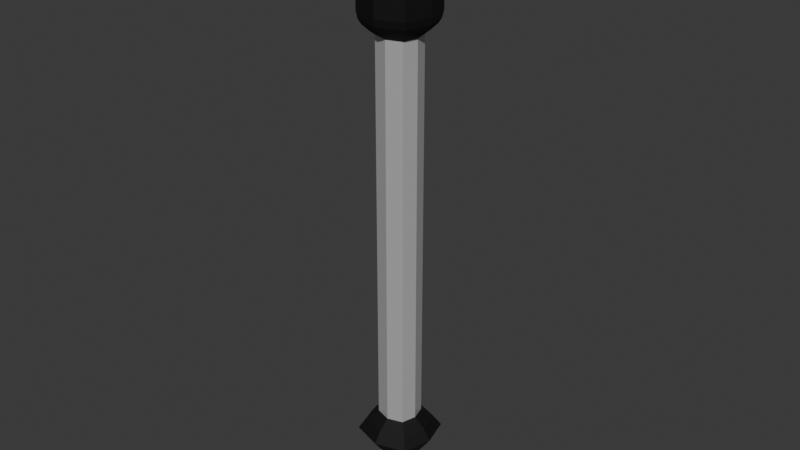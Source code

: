 # Source: SkiPole.blend  (saved by Blender 4.2.66; exported with 4.5.12 LTS)
import bpy
from mathutils import Matrix  # noqa: F401  (used for matrix-valued properties, if any)

bpy.ops.wm.read_factory_settings(use_empty=True)
scene = bpy.context.scene
scene.name = 'Scene'

# ---- materials (node trees are filled in below, after node groups)
mat_rubber = bpy.data.materials.new('Rubber')
mat_rubber.alpha_threshold = 0.0
mat_rubber.roughness = 0.5
mat_rubber.line_color = (0.0, 0.0, 0.0, 1.0)
mat_metal = bpy.data.materials.new('Metal')

# ---- material node trees
mat_rubber.use_nodes = True; mat_rubber.node_tree.nodes.clear()
_N = mat_rubber.node_tree.nodes; _L = mat_rubber.node_tree.links
n0 = _N.new('ShaderNodeOutputMaterial'); n0.name = 'Material Output'; n0.location = (300, 300)
n1 = _N.new('ShaderNodeBsdfPrincipled'); n1.name = 'Principled BSDF'; n1.location = (10, 300)
n1.inputs[0].default_value = (0.0, 0.0, 0.0, 1.0)
n1.inputs[2].default_value = 0.75
n1.inputs[3].default_value = 1.45
_L.new(n1.outputs[0], n0.inputs[0])
n0.is_active_output = True
mat_metal.use_nodes = True; mat_metal.node_tree.nodes.clear()
_N = mat_metal.node_tree.nodes; _L = mat_metal.node_tree.links
n0 = _N.new('ShaderNodeBsdfPrincipled'); n0.name = 'Principled BSDF'; n0.location = (10, 300)
n0.inputs[1].default_value = 0.5
n0.inputs[2].default_value = 0.0
n1 = _N.new('ShaderNodeOutputMaterial'); n1.name = 'Material Output'; n1.location = (300, 300)
_L.new(n0.outputs[0], n1.inputs[0])
n1.is_active_output = True

# ---- world
world_world = bpy.data.worlds.new('World'); scene.world = world_world
world_world.use_nodes = True; world_world.node_tree.nodes.clear()
_N = world_world.node_tree.nodes; _L = world_world.node_tree.links
n0 = _N.new('ShaderNodeOutputWorld'); n0.name = 'World Output'; n0.location = (300, 300)
n1 = _N.new('ShaderNodeBackground'); n1.name = 'Background'; n1.location = (10, 300)
n1.inputs[0].default_value = (0.05088, 0.05088, 0.05088, 1.0)
_L.new(n1.outputs[0], n0.inputs[0])
n0.is_active_output = True
world_world.color = (0.05088, 0.05088, 0.05088)
world_world.sun_shadow_jitter_overblur = 0.0

# ---- meshes
me_cube = bpy.data.meshes.new('Cube')
me_cube.from_pydata([(1.584, 1.5, 1.0), (1.584, 1.5, -2.951), (1.584, -1.5, 1.0), (1.584, -1.5, -2.951), (-1.584, 1.5, 1.0), (-1.584, 1.5, -2.951), (-1.584, -1.5, 1.0), (-1.584, -1.5, -2.951), (-2.0, 0.0, -2.951), (2.0, 0.0, 1.0), (-2.0, 0.0, 1.0), (2.0, 0.0, -2.951), (0.0, 2.0, -2.951), (0.0, -2.0, 1.0), (0.0, -2.0, -2.951), (0.0, 2.0, 1.0), (-1.531, -1.45, 1.571), (0.0, -1.933, 1.571), (1.933, 0.0, 1.571), (1.531, -1.45, 1.571), (-1.933, 0.0, 1.571), (-1.531, 1.45, 1.571), (0.0, 1.933, 1.571), (1.531, 1.45, 1.571), (-1.396, 1.322, 2.405), (1.314e-09, 1.763, 2.405), (1.396, -1.322, 2.405), (1.314e-09, -1.763, 2.405), (-1.396, -1.322, 2.405), (-1.763, 1.314e-09, 2.405), (1.396, 1.322, 2.405), (1.763, 1.314e-09, 2.405), (-1.242, 1.176, 2.836), (-4.781e-10, 1.568, 2.836), (1.242, -1.176, 2.836), (-4.781e-10, -1.568, 2.836), (-1.242, -1.176, 2.836), (-1.568, -4.6e-10, 2.836), (1.242, 1.176, 2.836), (1.568, -4.6e-10, 2.836), (-1.032, 0.9775, 3.144), (-2.913e-09, 1.303, 3.144), (1.032, -0.9775, 3.144), (-2.913e-09, -1.303, 3.144), (-1.032, -0.9775, 3.144), (-1.303, 2.124e-09, 3.144), (1.032, 0.9775, 3.144), (1.303, 2.124e-09, 3.144), (-0.7253, 0.6868, 3.362), (-6.478e-09, 0.9158, 3.362), (0.7253, -0.6868, 3.362), (-6.478e-09, -0.9158, 3.362), (-0.7253, -0.6868, 3.362), (-0.9158, 1.571e-09, 3.362), (0.7253, 0.6868, 3.362), (0.9158, 1.571e-09, 3.362), (-1.914, 0.0, -3.369), (-1.516, -1.435, -3.369), (0.0, 1.914, -3.369), (-1.516, 1.435, -3.369), (0.0, -1.914, -3.369), (1.516, -1.435, -3.369), (1.914, 0.0, -3.369), (1.516, 1.435, -3.369), (-1.759, 0.0, -3.629), (-1.393, -1.319, -3.629), (1.204e-09, 1.759, -3.629), (-1.393, 1.319, -3.629), (1.204e-09, -1.759, -3.629), (1.393, -1.319, -3.629), (1.759, 0.0, -3.629), (1.393, 1.319, -3.629), (-1.619, 0.0, -3.765), (-1.283, -1.215, -3.765), (1.109e-09, 1.619, -3.765), (-1.283, 1.215, -3.765), (1.109e-09, -1.619, -3.765), (1.283, -1.215, -3.765), (1.619, 0.0, -3.765), (1.283, 1.215, -3.765), (-1.389, 0.0, -3.988), (-1.1, -1.041, -3.988), (5.199e-09, 1.389, -3.988), (-1.1, 1.041, -3.988), (5.199e-09, -1.389, -3.988), (1.1, -1.041, -3.988), (1.389, 0.0, -3.988), (1.1, 1.041, -3.988), (-1.144, 0.0, -4.174), (-0.9057, -0.8576, -4.174), (4.281e-09, 1.144, -4.174), (-0.9057, 0.8576, -4.174), (4.281e-09, -1.144, -4.174), (0.9057, -0.8576, -4.174), (1.144, 0.0, -4.174), (0.9057, 0.8576, -4.174), (-1.144, 0.0, -27.0), (-0.9057, -0.8576, -27.0), (4.281e-09, 1.144, -27.0), (-0.9057, 0.8576, -27.0), (4.281e-09, -1.144, -27.0), (0.9057, -0.8576, -27.0), (1.144, 0.0, -27.0), (0.9057, 0.8576, -27.0), (-1.818, 0.0, -27.56), (-1.439, -1.363, -27.56), (-1.979e-09, 1.818, -27.56), (-1.439, 1.363, -27.56), (-1.979e-09, -1.818, -27.56), (1.439, -1.363, -27.56), (1.818, 0.0, -27.56), (1.439, 1.363, -27.56), (-1.076, 0.0, -29.8), (-0.8525, -0.8073, -29.8), (-7.248e-09, 1.076, -29.8), (-0.8525, 0.8073, -29.8), (-7.248e-09, -1.076, -29.8), (0.8525, -0.8073, -29.8), (1.076, 0.0, -29.8), (0.8525, 0.8073, -29.8), (-0.9552, 0.0, -32.96), (-0.7565, -0.7164, -32.96), (-7.271e-09, 0.9552, -32.96), (-0.7565, 0.7164, -32.96), (-7.271e-09, -0.9552, -32.96), (0.7565, -0.7164, -32.96), (0.9552, 0.0, -32.96), (0.7565, 0.7164, -32.96), (-7.26e-09, 1.013, -31.77), (-0.8019, 0.7594, -31.77), (0.8019, 0.7594, -31.77), (-1.013, 0.0, -31.77), (-7.26e-09, -1.013, -31.77), (0.8019, -0.7594, -31.77), (-0.8019, -0.7594, -31.77), (1.013, 0.0, -31.77), (1.776, 1.682, -28.18), (-5.722e-09, 2.243, -28.18), (-1.776, 1.682, -28.18), (-2.243, 0.0, -28.18), (-5.722e-09, -2.243, -28.18), (1.776, -1.682, -28.18), (-1.776, -1.682, -28.18), (2.243, 0.0, -28.18)], [], [(9, 0, 23, 18), (14, 13, 6, 7), (8, 10, 4, 5), (6, 13, 17, 16), (11, 9, 2, 3), (12, 15, 0, 1), (1, 0, 9, 11), (0, 15, 22, 23), (7, 6, 10, 8), (13, 2, 19, 17), (15, 4, 21, 22), (21, 20, 29, 24), (5, 4, 15, 12), (8, 5, 59, 56), (3, 2, 13, 14), (10, 6, 16, 20), (4, 10, 20, 21), (2, 9, 18, 19), (28, 27, 35, 36), (18, 23, 30, 31), (17, 19, 26, 27), (22, 21, 24, 25), (23, 22, 25, 30), (20, 16, 28, 29), (16, 17, 27, 28), (19, 18, 31, 26), (38, 33, 41, 46), (24, 29, 37, 32), (31, 30, 38, 39), (27, 26, 34, 35), (26, 31, 39, 34), (30, 25, 33, 38), (29, 28, 36, 37), (25, 24, 32, 33), (42, 47, 55, 50), (37, 36, 44, 45), (33, 32, 40, 41), (36, 35, 43, 44), (32, 37, 45, 40), (39, 38, 46, 47), (35, 34, 42, 43), (34, 39, 47, 42), (51, 50, 55, 54, 49, 48, 53, 52), (46, 41, 49, 54), (45, 44, 52, 53), (41, 40, 48, 49), (44, 43, 51, 52), (40, 45, 53, 48), (47, 46, 54, 55), (43, 42, 50, 51), (57, 56, 64, 65), (5, 12, 58, 59), (3, 14, 60, 61), (11, 3, 61, 62), (14, 7, 57, 60), (7, 8, 56, 57), (1, 11, 62, 63), (12, 1, 63, 58), (66, 71, 79, 74), (60, 57, 65, 68), (62, 61, 69, 70), (63, 62, 70, 71), (59, 58, 66, 67), (58, 63, 71, 66), (56, 59, 67, 64), (61, 60, 68, 69), (73, 72, 80, 81), (64, 67, 75, 72), (69, 68, 76, 77), (65, 64, 72, 73), (68, 65, 73, 76), (70, 69, 77, 78), (71, 70, 78, 79), (67, 66, 74, 75), (87, 86, 94, 95), (76, 73, 81, 84), (78, 77, 85, 86), (79, 78, 86, 87), (75, 74, 82, 83), (74, 79, 87, 82), (72, 75, 83, 80), (77, 76, 84, 85), (92, 89, 97, 100), (83, 82, 90, 91), (82, 87, 95, 90), (80, 83, 91, 88), (85, 84, 92, 93), (81, 80, 88, 89), (84, 81, 89, 92), (86, 85, 93, 94), (96, 99, 107, 104), (94, 93, 101, 102), (95, 94, 102, 103), (91, 90, 98, 99), (90, 95, 103, 98), (88, 91, 99, 96), (93, 92, 100, 101), (89, 88, 96, 97), (137, 136, 119, 114), (101, 100, 108, 109), (97, 96, 104, 105), (100, 97, 105, 108), (102, 101, 109, 110), (103, 102, 110, 111), (99, 98, 106, 107), (98, 103, 111, 106), (129, 128, 122, 123), (139, 138, 115, 112), (141, 140, 116, 117), (142, 139, 112, 113), (140, 142, 113, 116), (143, 141, 117, 118), (136, 143, 118, 119), (138, 137, 114, 115), (120, 123, 122, 127, 126, 125, 124, 121), (128, 130, 127, 122), (131, 129, 123, 120), (133, 132, 124, 125), (134, 131, 120, 121), (132, 134, 121, 124), (135, 133, 125, 126), (130, 135, 126, 127), (119, 118, 135, 130), (118, 117, 133, 135), (116, 113, 134, 132), (113, 112, 131, 134), (117, 116, 132, 133), (112, 115, 129, 131), (114, 119, 130, 128), (115, 114, 128, 129), (107, 106, 137, 138), (111, 110, 143, 136), (110, 109, 141, 143), (108, 105, 142, 140), (105, 104, 139, 142), (109, 108, 140, 141), (104, 107, 138, 139), (106, 111, 136, 137)])
me_cube.polygons.foreach_set('material_index', [0, 0, 0, 0, 0, 0, 0, 0, 0, 0, 0, 0, 0, 0, 0, 0, 0, 0, 0, 0, 0, 0, 0, 0, 0, 0, 0, 0, 0, 0, 0, 0, 0, 0, 0, 0, 0, 0, 0, 0, 0, 0, 0, 0, 0, 0, 0, 0, 0, 0, 0, 0, 0, 0, 0, 0, 0, 0, 0, 0, 0, 0, 0, 0, 0, 0, 0, 0, 0, 0, 0, 0, 0, 0, 0, 0, 0, 0, 0, 0, 0, 0, 1, 0, 0, 0, 0, 0, 0, 0, 0, 1, 1, 1, 1, 1, 1, 1, 0, 0, 0, 0, 0, 0, 0, 0, 0, 0, 0, 0, 0, 0, 0, 0, 0, 0, 0, 0, 0, 0, 0, 0, 1, 1, 1, 1, 1, 1, 1, 1, 0, 0, 0, 0, 0, 0, 0, 0])
_uv = me_cube.uv_layers.new(name='UVMap')
_uv.uv.foreach_set('vector', [0.625, 0.625, 0.625, 0.5, 0.625, 0.5, 0.625, 0.625, 0.375, 0.875, 0.625, 0.875, 0.625, 1.0, 0.375, 1.0, 0.375, 0.125, 0.625, 0.125, 0.625, 0.25, 0.375, 0.25, 0.625, 1.0, 0.625, 0.875, 0.625, 0.875, 0.625, 1.0, 0.375, 0.625, 0.625, 0.625, 0.625, 0.75, 0.375, 0.75, 0.375, 0.375, 0.625, 0.375, 0.625, 0.5, 0.375, 0.5, 0.375, 0.5, 0.625, 0.5, 0.625, 0.625, 0.375, 0.625, 0.625, 0.5, 0.625, 0.375, 0.625, 0.375, 0.625, 0.5, 0.375, 0.0, 0.625, 0.0, 0.625, 0.125, 0.375, 0.125, 0.625, 0.875, 0.625, 0.75, 0.625, 0.75, 0.625, 0.875, 0.625, 0.375, 0.625, 0.25, 0.625, 0.25, 0.625, 0.375, 0.625, 0.25, 0.625, 0.125, 0.625, 0.125, 0.625, 0.25, 0.375, 0.25, 0.625, 0.25, 0.625, 0.375, 0.375, 0.375, 0.375, 0.125, 0.375, 0.25, 0.375, 0.25, 0.375, 0.125, 0.375, 0.75, 0.625, 0.75, 0.625, 0.875, 0.375, 0.875, 0.625, 0.125, 0.625, 0.0, 0.625, 0.0, 0.625, 0.125, 0.625, 0.25, 0.625, 0.125, 0.625, 0.125, 0.625, 0.25, 0.625, 0.75, 0.625, 0.625, 0.625, 0.625, 0.625, 0.75, 0.625, 1.0, 0.625, 0.875, 0.625, 0.875, 0.625, 1.0, 0.625, 0.625, 0.625, 0.5, 0.625, 0.5, 0.625, 0.625, 0.625, 0.875, 0.625, 0.75, 0.625, 0.75, 0.625, 0.875, 0.625, 0.375, 0.625, 0.25, 0.625, 0.25, 0.625, 0.375, 0.625, 0.5, 0.625, 0.375, 0.625, 0.375, 0.625, 0.5, 0.625, 0.125, 0.625, 0.0, 0.625, 0.0, 0.625, 0.125, 0.625, 1.0, 0.625, 0.875, 0.625, 0.875, 0.625, 1.0, 0.625, 0.75, 0.625, 0.625, 0.625, 0.625, 0.625, 0.75, 0.625, 0.5, 0.625, 0.375, 0.625, 0.375, 0.625, 0.5, 0.625, 0.25, 0.625, 0.125, 0.625, 0.125, 0.625, 0.25, 0.625, 0.625, 0.625, 0.5, 0.625, 0.5, 0.625, 0.625, 0.625, 0.875, 0.625, 0.75, 0.625, 0.75, 0.625, 0.875, 0.625, 0.75, 0.625, 0.625, 0.625, 0.625, 0.625, 0.75, 0.625, 0.5, 0.625, 0.375, 0.625, 0.375, 0.625, 0.5, 0.625, 0.125, 0.625, 0.0, 0.625, 0.0, 0.625, 0.125, 0.625, 0.375, 0.625, 0.25, 0.625, 0.25, 0.625, 0.375, 0.625, 0.75, 0.625, 0.625, 0.625, 0.625, 0.625, 0.75, 0.625, 0.125, 0.625, 0.0, 0.625, 0.0, 0.625, 0.125, 0.625, 0.375, 0.625, 0.25, 0.625, 0.25, 0.625, 0.375, 0.625, 1.0, 0.625, 0.875, 0.625, 0.875, 0.625, 1.0, 0.625, 0.25, 0.625, 0.125, 0.625, 0.125, 0.625, 0.25, 0.625, 0.625, 0.625, 0.5, 0.625, 0.5, 0.625, 0.625, 0.625, 0.875, 0.625, 0.75, 0.625, 0.75, 0.625, 0.875, 0.625, 0.75, 0.625, 0.625, 0.625, 0.625, 0.625, 0.75, 0.625, 0.875, 0.625, 0.75, 0.625, 0.625, 0.625, 0.5, 0.625, 0.375, 0.625, 0.25, 0.625, 0.125, 0.625, 0.0, 0.625, 0.5, 0.625, 0.375, 0.625, 0.375, 0.625, 0.5, 0.625, 0.125, 0.625, 0.0, 0.625, 0.0, 0.625, 0.125, 0.625, 0.375, 0.625, 0.25, 0.625, 0.25, 0.625, 0.375, 0.625, 1.0, 0.625, 0.875, 0.625, 0.875, 0.625, 1.0, 0.625, 0.25, 0.625, 0.125, 0.625, 0.125, 0.625, 0.25, 0.625, 0.625, 0.625, 0.5, 0.625, 0.5, 0.625, 0.625, 0.625, 0.875, 0.625, 0.75, 0.625, 0.75, 0.625, 0.875, 0.375, 0.0, 0.375, 0.125, 0.375, 0.125, 0.375, 0.0, 0.375, 0.25, 0.375, 0.375, 0.375, 0.375, 0.375, 0.25, 0.375, 0.75, 0.375, 0.875, 0.375, 0.875, 0.375, 0.75, 0.375, 0.625, 0.375, 0.75, 0.375, 0.75, 0.375, 0.625, 0.375, 0.875, 0.375, 1.0, 0.375, 1.0, 0.375, 0.875, 0.375, 0.0, 0.375, 0.125, 0.375, 0.125, 0.375, 0.0, 0.375, 0.5, 0.375, 0.625, 0.375, 0.625, 0.375, 0.5, 0.375, 0.375, 0.375, 0.5, 0.375, 0.5, 0.375, 0.375, 0.375, 0.375, 0.375, 0.5, 0.375, 0.5, 0.375, 0.375, 0.375, 0.875, 0.375, 1.0, 0.375, 1.0, 0.375, 0.875, 0.375, 0.625, 0.375, 0.75, 0.375, 0.75, 0.375, 0.625, 0.375, 0.5, 0.375, 0.625, 0.375, 0.625, 0.375, 0.5, 0.375, 0.25, 0.375, 0.375, 0.375, 0.375, 0.375, 0.25, 0.375, 0.375, 0.375, 0.5, 0.375, 0.5, 0.375, 0.375, 0.375, 0.125, 0.375, 0.25, 0.375, 0.25, 0.375, 0.125, 0.375, 0.75, 0.375, 0.875, 0.375, 0.875, 0.375, 0.75, 0.375, 0.0, 0.375, 0.125, 0.375, 0.125, 0.375, 0.0, 0.375, 0.125, 0.375, 0.25, 0.375, 0.25, 0.375, 0.125, 0.375, 0.75, 0.375, 0.875, 0.375, 0.875, 0.375, 0.75, 0.375, 0.0, 0.375, 0.125, 0.375, 0.125, 0.375, 0.0, 0.375, 0.875, 0.375, 1.0, 0.375, 1.0, 0.375, 0.875, 0.375, 0.625, 0.375, 0.75, 0.375, 0.75, 0.375, 0.625, 0.375, 0.5, 0.375, 0.625, 0.375, 0.625, 0.375, 0.5, 0.375, 0.25, 0.375, 0.375, 0.375, 0.375, 0.375, 0.25, 0.375, 0.5, 0.375, 0.625, 0.375, 0.625, 0.375, 0.5, 0.375, 0.875, 0.375, 1.0, 0.375, 1.0, 0.375, 0.875, 0.375, 0.625, 0.375, 0.75, 0.375, 0.75, 0.375, 0.625, 0.375, 0.5, 0.375, 0.625, 0.375, 0.625, 0.375, 0.5, 0.375, 0.25, 0.375, 0.375, 0.375, 0.375, 0.375, 0.25, 0.375, 0.375, 0.375, 0.5, 0.375, 0.5, 0.375, 0.375, 0.375, 0.125, 0.375, 0.25, 0.375, 0.25, 0.375, 0.125, 0.375, 0.75, 0.375, 0.875, 0.375, 0.875, 0.375, 0.75, 0.375, 0.875, 0.375, 1.0, 0.375, 1.0, 0.375, 0.875, 0.375, 0.25, 0.375, 0.375, 0.375, 0.375, 0.375, 0.25, 0.375, 0.375, 0.375, 0.5, 0.375, 0.5, 0.375, 0.375, 0.375, 0.125, 0.375, 0.25, 0.375, 0.25, 0.375, 0.125, 0.375, 0.75, 0.375, 0.875, 0.375, 0.875, 0.375, 0.75, 0.375, 0.0, 0.375, 0.125, 0.375, 0.125, 0.375, 0.0, 0.375, 0.875, 0.375, 1.0, 0.375, 1.0, 0.375, 0.875, 0.375, 0.625, 0.375, 0.75, 0.375, 0.75, 0.375, 0.625, 0.375, 0.125, 0.375, 0.25, 0.375, 0.25, 0.375, 0.125, 0.375, 0.625, 0.375, 0.75, 0.375, 0.75, 0.375, 0.625, 0.375, 0.5, 0.375, 0.625, 0.375, 0.625, 0.375, 0.5, 0.375, 0.25, 0.375, 0.375, 0.375, 0.375, 0.375, 0.25, 0.375, 0.375, 0.375, 0.5, 0.375, 0.5, 0.375, 0.375, 0.375, 0.125, 0.375, 0.25, 0.375, 0.25, 0.375, 0.125, 0.375, 0.75, 0.375, 0.875, 0.375, 0.875, 0.375, 0.75, 0.375, 0.0, 0.375, 0.125, 0.375, 0.125, 0.375, 0.0, 0.375, 0.375, 0.375, 0.5, 0.375, 0.5, 0.375, 0.375, 0.375, 0.75, 0.375, 0.875, 0.375, 0.875, 0.375, 0.75, 0.375, 0.0, 0.375, 0.125, 0.375, 0.125, 0.375, 0.0, 0.375, 0.875, 0.375, 1.0, 0.375, 1.0, 0.375, 0.875, 0.375, 0.625, 0.375, 0.75, 0.375, 0.75, 0.375, 0.625, 0.375, 0.5, 0.375, 0.625, 0.375, 0.625, 0.375, 0.5, 0.375, 0.25, 0.375, 0.375, 0.375, 0.375, 0.375, 0.25, 0.375, 0.375, 0.375, 0.5, 0.375, 0.5, 0.375, 0.375, 0.375, 0.25, 0.375, 0.375, 0.375, 0.375, 0.375, 0.25, 0.375, 0.125, 0.375, 0.25, 0.375, 0.25, 0.375, 0.125, 0.375, 0.75, 0.375, 0.875, 0.375, 0.875, 0.375, 0.75, 0.375, 0.0, 0.375, 0.125, 0.375, 0.125, 0.375, 0.0, 0.375, 0.875, 0.375, 1.0, 0.375, 1.0, 0.375, 0.875, 0.375, 0.625, 0.375, 0.75, 0.375, 0.75, 0.375, 0.625, 0.375, 0.5, 0.375, 0.625, 0.375, 0.625, 0.375, 0.5, 0.375, 0.25, 0.375, 0.375, 0.375, 0.375, 0.375, 0.25, 0.375, 0.125, 0.375, 0.25, 0.375, 0.375, 0.375, 0.5, 0.375, 0.625, 0.375, 0.75, 0.375, 0.875, 0.375, 1.0, 0.375, 0.375, 0.375, 0.5, 0.375, 0.5, 0.375, 0.375, 0.375, 0.125, 0.375, 0.25, 0.375, 0.25, 0.375, 0.125, 0.375, 0.75, 0.375, 0.875, 0.375, 0.875, 0.375, 0.75, 0.375, 0.0, 0.375, 0.125, 0.375, 0.125, 0.375, 0.0, 0.375, 0.875, 0.375, 1.0, 0.375, 1.0, 0.375, 0.875, 0.375, 0.625, 0.375, 0.75, 0.375, 0.75, 0.375, 0.625, 0.375, 0.5, 0.375, 0.625, 0.375, 0.625, 0.375, 0.5, 0.375, 0.5, 0.375, 0.625, 0.375, 0.625, 0.375, 0.5, 0.375, 0.625, 0.375, 0.75, 0.375, 0.75, 0.375, 0.625, 0.375, 0.875, 0.375, 1.0, 0.375, 1.0, 0.375, 0.875, 0.375, 0.0, 0.375, 0.125, 0.375, 0.125, 0.375, 0.0, 0.375, 0.75, 0.375, 0.875, 0.375, 0.875, 0.375, 0.75, 0.375, 0.125, 0.375, 0.25, 0.375, 0.25, 0.375, 0.125, 0.375, 0.375, 0.375, 0.5, 0.375, 0.5, 0.375, 0.375, 0.375, 0.25, 0.375, 0.375, 0.375, 0.375, 0.375, 0.25, 0.375, 0.25, 0.375, 0.375, 0.375, 0.375, 0.375, 0.25, 0.375, 0.5, 0.375, 0.625, 0.375, 0.625, 0.375, 0.5, 0.375, 0.625, 0.375, 0.75, 0.375, 0.75, 0.375, 0.625, 0.375, 0.875, 0.375, 1.0, 0.375, 1.0, 0.375, 0.875, 0.375, 0.0, 0.375, 0.125, 0.375, 0.125, 0.375, 0.0, 0.375, 0.75, 0.375, 0.875, 0.375, 0.875, 0.375, 0.75, 0.375, 0.125, 0.375, 0.25, 0.375, 0.25, 0.375, 0.125, 0.375, 0.375, 0.375, 0.5, 0.375, 0.5, 0.375, 0.375])
me_cube.materials.append(mat_rubber)
me_cube.materials.append(mat_metal)
me_cube.use_mirror_vertex_groups = False
me_cube.update()

# ---- objects
ob_skipole = bpy.data.objects.new('SkiPole', me_cube)

# ---- transforms, parenting, visibility, modifiers, constraints
ob_skipole.location = (0.0, 0.0, 0.0)
ob_skipole.lock_rotations_4d = False
ob_skipole.empty_display_type = 'ARROWS'
ob_skipole.lineart.crease_threshold = 0.0

# ---- collection membership
scene.collection.objects.link(ob_skipole)

# ---- scene / render settings (as saved in the file)
scene.frame_start = 1; scene.frame_end = 250; scene.frame_set(1)
scene.render.engine = 'BLENDER_EEVEE_NEXT'
bpy.context.view_layer.update()

# ---- added for rendering (the .blend has no active camera and no usable light): camera, sun
cam_auto = bpy.data.cameras.new('AutoCamera')
cam_auto.lens = 50.0
cam_auto.sensor_width = 36.0
cam_auto.clip_end = 1000.0
ob_auto_camera = bpy.data.objects.new('AutoCamera', cam_auto)
scene.collection.objects.link(ob_auto_camera)
ob_auto_camera.location = (34.1185, -40.9422, 12.494)
ob_auto_camera.rotation_euler = (1.09748, -7.21219e-08, 0.694738)
scene.camera = ob_auto_camera
light_auto_sun = bpy.data.lights.new('AutoSun', 'SUN')
light_auto_sun.energy = 3.0
light_auto_sun.angle = 0.0523599
ob_auto_sun = bpy.data.objects.new('AutoSun', light_auto_sun)
scene.collection.objects.link(ob_auto_sun)
ob_auto_sun.rotation_euler = (0.872665, 0.174533, 0.523599)
bpy.context.view_layer.update()
